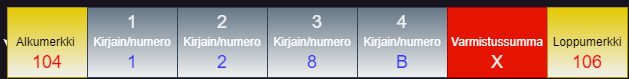

The diagram above was exported from draw.io. Its source (the exported page's mxGraphModel, read from the mxfile embedded in the PNG):
<mxGraphModel dx="662" dy="404" grid="1" gridSize="10" guides="1" tooltips="1" connect="1" arrows="1" fold="1" page="1" pageScale="1" pageWidth="1169" pageHeight="827" math="0" shadow="0">
  <root>
    <mxCell id="0" />
    <mxCell id="1" parent="0" />
    <mxCell id="2" style="edgeStyle=orthogonalEdgeStyle;rounded=0;orthogonalLoop=1;jettySize=auto;html=1;exitX=0;exitY=0.5;exitDx=0;exitDy=0;" edge="1" source="3" parent="1">
      <mxGeometry relative="1" as="geometry">
        <mxPoint x="275" y="110" as="targetPoint" />
      </mxGeometry>
    </mxCell>
    <mxCell id="3" value="Alkumerkki&amp;nbsp;" style="rounded=0;whiteSpace=wrap;html=1;fillColor=#e3c800;fontColor=#000000;strokeColor=#B09500;glass=0;gradientColor=default;" vertex="1" parent="1">
      <mxGeometry x="275" y="70" width="80" height="70" as="geometry" />
    </mxCell>
    <mxCell id="4" value="Kirjain/numero" style="rounded=0;whiteSpace=wrap;html=1;fillColor=#647687;fontColor=#ffffff;strokeColor=#314354;glass=0;gradientColor=default;" vertex="1" parent="1">
      <mxGeometry x="355" y="70" width="90" height="70" as="geometry" />
    </mxCell>
    <mxCell id="5" value="Kirjain/numero" style="rounded=0;whiteSpace=wrap;html=1;fillColor=#647687;fontColor=#ffffff;strokeColor=#314354;glass=0;gradientColor=default;" vertex="1" parent="1">
      <mxGeometry x="445" y="70" width="90" height="70" as="geometry" />
    </mxCell>
    <mxCell id="6" value="Kirjain/numero" style="rounded=0;whiteSpace=wrap;html=1;fillColor=#647687;fontColor=#ffffff;strokeColor=#314354;glass=0;gradientColor=default;" vertex="1" parent="1">
      <mxGeometry x="535" y="70" width="90" height="70" as="geometry" />
    </mxCell>
    <mxCell id="7" value="Kirjain/numero" style="rounded=0;whiteSpace=wrap;html=1;fillColor=#647687;fontColor=#ffffff;strokeColor=#314354;glass=0;gradientColor=default;" vertex="1" parent="1">
      <mxGeometry x="625" y="70" width="90" height="70" as="geometry" />
    </mxCell>
    <mxCell id="8" style="edgeStyle=orthogonalEdgeStyle;rounded=0;orthogonalLoop=1;jettySize=auto;html=1;exitX=0.5;exitY=0;exitDx=0;exitDy=0;" edge="1" source="9" parent="1">
      <mxGeometry relative="1" as="geometry">
        <mxPoint x="764.6666666666667" y="70" as="targetPoint" />
      </mxGeometry>
    </mxCell>
    <mxCell id="9" value="Varmistussumma" style="rounded=0;whiteSpace=wrap;html=1;fillColor=#e51400;fontColor=#ffffff;strokeColor=#B20000;glass=0;" vertex="1" parent="1">
      <mxGeometry x="715" y="70" width="100" height="70" as="geometry" />
    </mxCell>
    <mxCell id="10" value="Loppumerkki" style="rounded=0;whiteSpace=wrap;html=1;fillColor=#e3c800;fontColor=#000000;strokeColor=#B09500;glass=0;gradientColor=default;" vertex="1" parent="1">
      <mxGeometry x="815" y="70" width="80" height="70" as="geometry" />
    </mxCell>
    <mxCell id="11" value="1" style="text;html=1;align=center;verticalAlign=middle;whiteSpace=wrap;rounded=0;fontSize=18;" vertex="1" parent="1">
      <mxGeometry x="370" y="70" width="60" height="30" as="geometry" />
    </mxCell>
    <mxCell id="12" value="2" style="text;html=1;align=center;verticalAlign=middle;whiteSpace=wrap;rounded=0;fontSize=18;" vertex="1" parent="1">
      <mxGeometry x="460" y="70" width="60" height="30" as="geometry" />
    </mxCell>
    <mxCell id="13" value="3" style="text;html=1;align=center;verticalAlign=middle;whiteSpace=wrap;rounded=0;fontSize=18;" vertex="1" parent="1">
      <mxGeometry x="555" y="70" width="60" height="30" as="geometry" />
    </mxCell>
    <mxCell id="14" value="4" style="text;html=1;align=center;verticalAlign=middle;whiteSpace=wrap;rounded=0;fontSize=18;" vertex="1" parent="1">
      <mxGeometry x="640" y="70" width="60" height="30" as="geometry" />
    </mxCell>
    <mxCell id="15" value="&lt;font color=&quot;#ff0000&quot;&gt;104&lt;/font&gt;" style="text;html=1;align=center;verticalAlign=middle;whiteSpace=wrap;rounded=0;fontSize=18;" vertex="1" parent="1">
      <mxGeometry x="285" y="110" width="60" height="30" as="geometry" />
    </mxCell>
    <mxCell id="16" value="&lt;font color=&quot;#ff0000&quot;&gt;106&lt;/font&gt;" style="text;html=1;align=center;verticalAlign=middle;whiteSpace=wrap;rounded=0;fontSize=18;" vertex="1" parent="1">
      <mxGeometry x="825" y="110" width="60" height="30" as="geometry" />
    </mxCell>
    <mxCell id="17" value="X" style="text;html=1;align=center;verticalAlign=middle;whiteSpace=wrap;rounded=0;fontSize=18;" vertex="1" parent="1">
      <mxGeometry x="735" y="110" width="60" height="30" as="geometry" />
    </mxCell>
    <mxCell id="18" value="1" style="text;html=1;align=center;verticalAlign=middle;whiteSpace=wrap;rounded=0;fontSize=18;fontColor=#3333FF;" vertex="1" parent="1">
      <mxGeometry x="370" y="110" width="60" height="30" as="geometry" />
    </mxCell>
    <mxCell id="19" value="2" style="text;html=1;align=center;verticalAlign=middle;whiteSpace=wrap;rounded=0;fontSize=18;fontColor=#3333FF;" vertex="1" parent="1">
      <mxGeometry x="460" y="110" width="60" height="30" as="geometry" />
    </mxCell>
    <mxCell id="20" value="8" style="text;html=1;align=center;verticalAlign=middle;whiteSpace=wrap;rounded=0;fontSize=18;fontColor=#3333FF;" vertex="1" parent="1">
      <mxGeometry x="550" y="110" width="60" height="30" as="geometry" />
    </mxCell>
    <mxCell id="21" value="B" style="text;html=1;align=center;verticalAlign=middle;whiteSpace=wrap;rounded=0;fontSize=18;fontColor=#3333FF;" vertex="1" parent="1">
      <mxGeometry x="640" y="110" width="60" height="30" as="geometry" />
    </mxCell>
  </root>
</mxGraphModel>